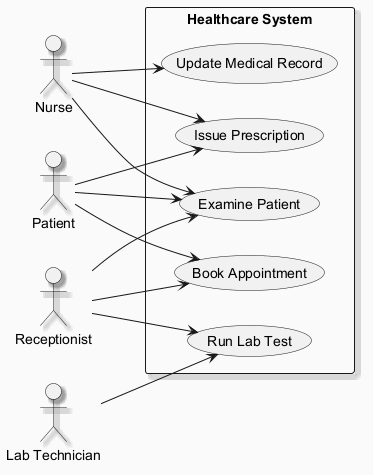

The diagram above was rendered by PlantUML. Its source (embedded in the PNG):
@startuml
skinparam backgroundColor #FAFAFA
skinparam classBackgroundColor #FFF3E0
skinparam classBorderColor #E65100
skinparam shadowing true
left to right direction
actor "Nurse" as Nurse
actor "Patient" as Patient
actor "Lab Technician" as LabTechnician
actor "Receptionist" as Receptionist
rectangle "Healthcare System" {
  usecase "Update Medical Record" as UC_UpdateMedicalRecord
  usecase "Book Appointment" as UC_BookAppointment
  usecase "Examine Patient" as UC_ExaminePatient
  usecase "Run Lab Test" as UC_RunLabTest
  usecase "Issue Prescription" as UC_IssuePrescription
}
Nurse --> UC_ExaminePatient
Nurse --> UC_IssuePrescription
Nurse --> UC_UpdateMedicalRecord
Patient --> UC_IssuePrescription
Patient --> UC_ExaminePatient
Patient --> UC_BookAppointment
LabTechnician --> UC_RunLabTest
Receptionist --> UC_BookAppointment
Receptionist --> UC_RunLabTest
Receptionist --> UC_ExaminePatient
@enduml